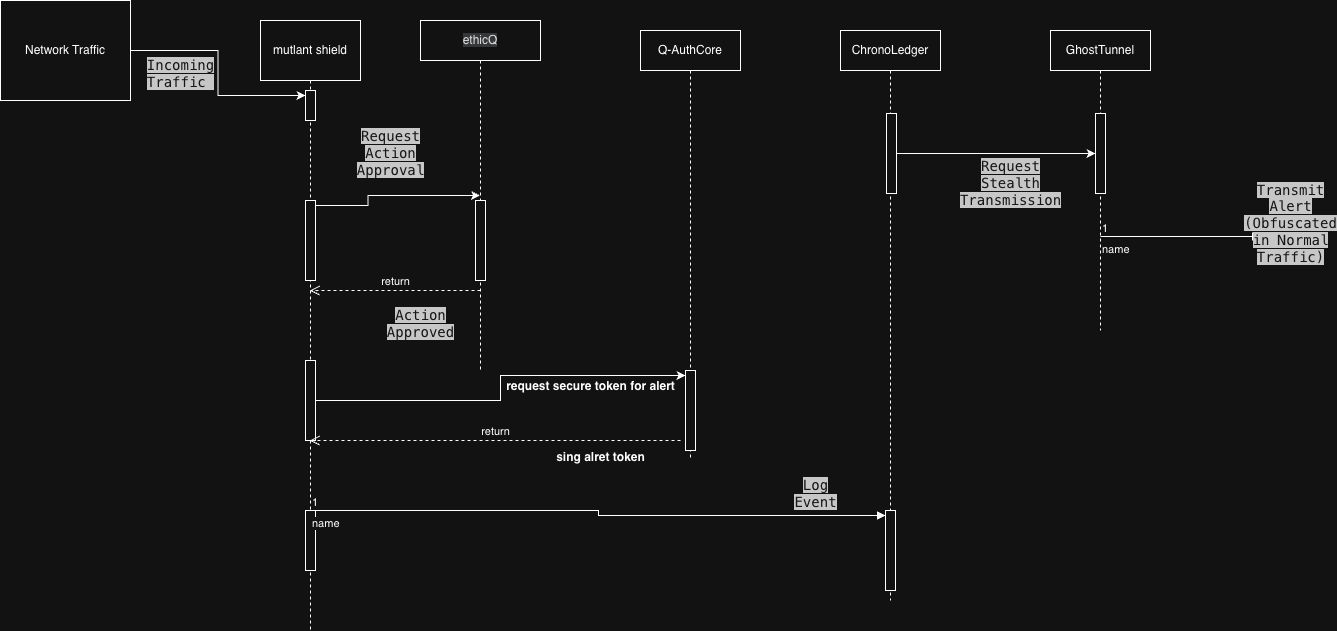

The diagram above was exported from draw.io. Its source (the exported page's mxGraphModel, read from the mxfile embedded in the PNG):
<mxGraphModel dx="2430" dy="813" grid="1" gridSize="10" guides="1" tooltips="1" connect="1" arrows="1" fold="1" page="1" pageScale="1" pageWidth="850" pageHeight="1100" math="0" shadow="0">
  <root>
    <mxCell id="0" />
    <mxCell id="1" parent="0" />
    <mxCell id="QrzA0ngWJyyBHoLtX7s0-16" value="&lt;meta charset=&quot;utf-8&quot;&gt;Q-AuthCore" style="shape=umlLifeline;perimeter=lifelinePerimeter;whiteSpace=wrap;html=1;container=1;dropTarget=0;collapsible=0;recursiveResize=0;outlineConnect=0;portConstraint=eastwest;newEdgeStyle={&quot;curved&quot;:0,&quot;rounded&quot;:0};" vertex="1" parent="1">
      <mxGeometry x="290" y="560" width="100" height="430" as="geometry" />
    </mxCell>
    <mxCell id="QrzA0ngWJyyBHoLtX7s0-86" value="" style="html=1;points=[[0,0,0,0,5],[0,1,0,0,-5],[1,0,0,0,5],[1,1,0,0,-5]];perimeter=orthogonalPerimeter;outlineConnect=0;targetShapes=umlLifeline;portConstraint=eastwest;newEdgeStyle={&quot;curved&quot;:0,&quot;rounded&quot;:0};" vertex="1" parent="QrzA0ngWJyyBHoLtX7s0-16">
      <mxGeometry x="45" y="340" width="10" height="80" as="geometry" />
    </mxCell>
    <mxCell id="QrzA0ngWJyyBHoLtX7s0-18" value="&lt;meta charset=&quot;utf-8&quot;&gt;ChronoLedger" style="shape=umlLifeline;perimeter=lifelinePerimeter;whiteSpace=wrap;html=1;container=1;dropTarget=0;collapsible=0;recursiveResize=0;outlineConnect=0;portConstraint=eastwest;newEdgeStyle={&quot;curved&quot;:0,&quot;rounded&quot;:0};" vertex="1" parent="1">
      <mxGeometry x="490" y="560" width="100" height="570" as="geometry" />
    </mxCell>
    <mxCell id="QrzA0ngWJyyBHoLtX7s0-91" value="" style="html=1;points=[[0,0,0,0,5],[0,1,0,0,-5],[1,0,0,0,5],[1,1,0,0,-5]];perimeter=orthogonalPerimeter;outlineConnect=0;targetShapes=umlLifeline;portConstraint=eastwest;newEdgeStyle={&quot;curved&quot;:0,&quot;rounded&quot;:0};" vertex="1" parent="QrzA0ngWJyyBHoLtX7s0-18">
      <mxGeometry x="45" y="480" width="10" height="80" as="geometry" />
    </mxCell>
    <mxCell id="QrzA0ngWJyyBHoLtX7s0-96" value="" style="html=1;points=[[0,0,0,0,5],[0,1,0,0,-5],[1,0,0,0,5],[1,1,0,0,-5]];perimeter=orthogonalPerimeter;outlineConnect=0;targetShapes=umlLifeline;portConstraint=eastwest;newEdgeStyle={&quot;curved&quot;:0,&quot;rounded&quot;:0};" vertex="1" parent="QrzA0ngWJyyBHoLtX7s0-18">
      <mxGeometry x="46" y="83" width="10" height="80" as="geometry" />
    </mxCell>
    <mxCell id="QrzA0ngWJyyBHoLtX7s0-20" value="&lt;meta charset=&quot;utf-8&quot;&gt;GhostTunnel" style="shape=umlLifeline;perimeter=lifelinePerimeter;whiteSpace=wrap;html=1;container=1;dropTarget=0;collapsible=0;recursiveResize=0;outlineConnect=0;portConstraint=eastwest;newEdgeStyle={&quot;curved&quot;:0,&quot;rounded&quot;:0};" vertex="1" parent="1">
      <mxGeometry x="700" y="560" width="100" height="300" as="geometry" />
    </mxCell>
    <mxCell id="QrzA0ngWJyyBHoLtX7s0-95" value="" style="html=1;points=[[0,0,0,0,5],[0,1,0,0,-5],[1,0,0,0,5],[1,1,0,0,-5]];perimeter=orthogonalPerimeter;outlineConnect=0;targetShapes=umlLifeline;portConstraint=eastwest;newEdgeStyle={&quot;curved&quot;:0,&quot;rounded&quot;:0};" vertex="1" parent="QrzA0ngWJyyBHoLtX7s0-20">
      <mxGeometry x="45" y="83" width="10" height="80" as="geometry" />
    </mxCell>
    <mxCell id="QrzA0ngWJyyBHoLtX7s0-41" value="&lt;meta charset=&quot;utf-8&quot;&gt;&lt;span style=&quot;color: rgb(249, 250, 251); font-family: Menlo, Monaco, Consolas, &amp;quot;Cascadia Mono&amp;quot;, &amp;quot;Ubuntu Mono&amp;quot;, &amp;quot;DejaVu Sans Mono&amp;quot;, &amp;quot;Liberation Mono&amp;quot;, &amp;quot;JetBrains Mono&amp;quot;, &amp;quot;Fira Code&amp;quot;, Cousine, &amp;quot;Roboto Mono&amp;quot;, &amp;quot;Courier New&amp;quot;, Courier, sans-serif, system-ui; font-size: 14px; font-style: normal; font-variant-ligatures: normal; font-variant-caps: normal; font-weight: 400; letter-spacing: normal; orphans: 2; text-align: start; text-indent: 0px; text-transform: none; widows: 2; word-spacing: 0px; -webkit-text-stroke-width: 0px; white-space: normal; background-color: rgb(44, 44, 46); text-decoration-thickness: initial; text-decoration-style: initial; text-decoration-color: initial; display: inline !important; float: none;&quot;&gt;Incoming Traffic&lt;span&gt;&amp;nbsp;&lt;/span&gt;&lt;/span&gt;" style="text;align=center;fontStyle=1;verticalAlign=middle;spacingLeft=3;spacingRight=3;strokeColor=none;rotatable=0;points=[[0,0.5],[1,0.5]];portConstraint=eastwest;html=1;" vertex="1" parent="1">
      <mxGeometry x="-210" y="590" width="80" height="26" as="geometry" />
    </mxCell>
    <mxCell id="QrzA0ngWJyyBHoLtX7s0-43" value="&lt;meta charset=&quot;utf-8&quot;&gt;&lt;span style=&quot;color: rgb(249, 250, 251); font-family: Menlo, Monaco, Consolas, &amp;quot;Cascadia Mono&amp;quot;, &amp;quot;Ubuntu Mono&amp;quot;, &amp;quot;DejaVu Sans Mono&amp;quot;, &amp;quot;Liberation Mono&amp;quot;, &amp;quot;JetBrains Mono&amp;quot;, &amp;quot;Fira Code&amp;quot;, Cousine, &amp;quot;Roboto Mono&amp;quot;, &amp;quot;Courier New&amp;quot;, Courier, sans-serif, system-ui; font-size: 14px; font-style: normal; font-variant-ligatures: normal; font-variant-caps: normal; font-weight: 400; letter-spacing: normal; orphans: 2; text-align: start; text-indent: 0px; text-transform: none; widows: 2; word-spacing: 0px; -webkit-text-stroke-width: 0px; white-space: normal; background-color: rgb(44, 44, 46); text-decoration-thickness: initial; text-decoration-style: initial; text-decoration-color: initial; display: inline !important; float: none;&quot;&gt;Request Action Approval&lt;/span&gt;" style="text;align=center;fontStyle=1;verticalAlign=middle;spacingLeft=3;spacingRight=3;strokeColor=none;rotatable=0;points=[[0,0.5],[1,0.5]];portConstraint=eastwest;html=1;" vertex="1" parent="1">
      <mxGeometry y="670" width="80" height="26" as="geometry" />
    </mxCell>
    <mxCell id="QrzA0ngWJyyBHoLtX7s0-50" value="&lt;meta charset=&quot;utf-8&quot;&gt;&lt;span style=&quot;color: rgb(249, 250, 251); font-family: Menlo, Monaco, Consolas, &amp;quot;Cascadia Mono&amp;quot;, &amp;quot;Ubuntu Mono&amp;quot;, &amp;quot;DejaVu Sans Mono&amp;quot;, &amp;quot;Liberation Mono&amp;quot;, &amp;quot;JetBrains Mono&amp;quot;, &amp;quot;Fira Code&amp;quot;, Cousine, &amp;quot;Roboto Mono&amp;quot;, &amp;quot;Courier New&amp;quot;, Courier, sans-serif, system-ui; font-size: 14px; font-style: normal; font-variant-ligatures: normal; font-variant-caps: normal; font-weight: 400; letter-spacing: normal; orphans: 2; text-align: start; text-indent: 0px; text-transform: none; widows: 2; word-spacing: 0px; -webkit-text-stroke-width: 0px; white-space: normal; background-color: rgb(44, 44, 46); text-decoration-thickness: initial; text-decoration-style: initial; text-decoration-color: initial; display: inline !important; float: none;&quot;&gt;Action Approved&lt;/span&gt;" style="text;align=center;fontStyle=1;verticalAlign=middle;spacingLeft=3;spacingRight=3;strokeColor=none;rotatable=0;points=[[0,0.5],[1,0.5]];portConstraint=eastwest;html=1;" vertex="1" parent="1">
      <mxGeometry x="30" y="840" width="80" height="26" as="geometry" />
    </mxCell>
    <mxCell id="QrzA0ngWJyyBHoLtX7s0-57" value="sing alret token" style="text;align=center;fontStyle=1;verticalAlign=middle;spacingLeft=3;spacingRight=3;strokeColor=none;rotatable=0;points=[[0,0.5],[1,0.5]];portConstraint=eastwest;html=1;" vertex="1" parent="1">
      <mxGeometry x="210" y="974" width="80" height="26" as="geometry" />
    </mxCell>
    <mxCell id="QrzA0ngWJyyBHoLtX7s0-58" value="request secure token for alert&lt;div&gt;&lt;br&gt;&lt;/div&gt;" style="text;align=center;fontStyle=1;verticalAlign=middle;spacingLeft=3;spacingRight=3;strokeColor=none;rotatable=0;points=[[0,0.5],[1,0.5]];portConstraint=eastwest;html=1;" vertex="1" parent="1">
      <mxGeometry x="200" y="910" width="80" height="26" as="geometry" />
    </mxCell>
    <mxCell id="QrzA0ngWJyyBHoLtX7s0-61" value="&lt;meta charset=&quot;utf-8&quot;&gt;&lt;span style=&quot;color: rgb(249, 250, 251); font-family: Menlo, Monaco, Consolas, &amp;quot;Cascadia Mono&amp;quot;, &amp;quot;Ubuntu Mono&amp;quot;, &amp;quot;DejaVu Sans Mono&amp;quot;, &amp;quot;Liberation Mono&amp;quot;, &amp;quot;JetBrains Mono&amp;quot;, &amp;quot;Fira Code&amp;quot;, Cousine, &amp;quot;Roboto Mono&amp;quot;, &amp;quot;Courier New&amp;quot;, Courier, sans-serif, system-ui; font-size: 14px; font-style: normal; font-variant-ligatures: normal; font-variant-caps: normal; font-weight: 400; letter-spacing: normal; orphans: 2; text-align: start; text-indent: 0px; text-transform: none; widows: 2; word-spacing: 0px; -webkit-text-stroke-width: 0px; white-space: normal; background-color: rgb(44, 44, 46); text-decoration-thickness: initial; text-decoration-style: initial; text-decoration-color: initial; display: inline !important; float: none;&quot;&gt;Log Event&lt;/span&gt;" style="text;align=center;fontStyle=1;verticalAlign=middle;spacingLeft=3;spacingRight=3;strokeColor=none;rotatable=0;points=[[0,0.5],[1,0.5]];portConstraint=eastwest;html=1;" vertex="1" parent="1">
      <mxGeometry x="425" y="1010" width="80" height="26" as="geometry" />
    </mxCell>
    <mxCell id="QrzA0ngWJyyBHoLtX7s0-64" value="&lt;meta charset=&quot;utf-8&quot;&gt;&lt;span style=&quot;color: rgb(249, 250, 251); font-family: Menlo, Monaco, Consolas, &amp;quot;Cascadia Mono&amp;quot;, &amp;quot;Ubuntu Mono&amp;quot;, &amp;quot;DejaVu Sans Mono&amp;quot;, &amp;quot;Liberation Mono&amp;quot;, &amp;quot;JetBrains Mono&amp;quot;, &amp;quot;Fira Code&amp;quot;, Cousine, &amp;quot;Roboto Mono&amp;quot;, &amp;quot;Courier New&amp;quot;, Courier, sans-serif, system-ui; font-size: 14px; font-style: normal; font-variant-ligatures: normal; font-variant-caps: normal; font-weight: 400; letter-spacing: normal; orphans: 2; text-align: start; text-indent: 0px; text-transform: none; widows: 2; word-spacing: 0px; -webkit-text-stroke-width: 0px; white-space: normal; background-color: rgb(44, 44, 46); text-decoration-thickness: initial; text-decoration-style: initial; text-decoration-color: initial; display: inline !important; float: none;&quot;&gt;Request Stealth Transmission&lt;/span&gt;" style="text;align=center;fontStyle=1;verticalAlign=middle;spacingLeft=3;spacingRight=3;strokeColor=none;rotatable=0;points=[[0,0.5],[1,0.5]];portConstraint=eastwest;html=1;" vertex="1" parent="1">
      <mxGeometry x="620" y="700" width="80" height="26" as="geometry" />
    </mxCell>
    <mxCell id="QrzA0ngWJyyBHoLtX7s0-67" value="name" style="endArrow=block;endFill=1;html=1;edgeStyle=orthogonalEdgeStyle;align=left;verticalAlign=top;rounded=0;" edge="1" parent="1">
      <mxGeometry x="-1" relative="1" as="geometry">
        <mxPoint x="750" y="766" as="sourcePoint" />
        <mxPoint x="910" y="766" as="targetPoint" />
      </mxGeometry>
    </mxCell>
    <mxCell id="QrzA0ngWJyyBHoLtX7s0-68" value="1" style="edgeLabel;resizable=0;html=1;align=left;verticalAlign=bottom;" connectable="0" vertex="1" parent="QrzA0ngWJyyBHoLtX7s0-67">
      <mxGeometry x="-1" relative="1" as="geometry" />
    </mxCell>
    <mxCell id="QrzA0ngWJyyBHoLtX7s0-69" value="&lt;meta charset=&quot;utf-8&quot;&gt;&lt;span style=&quot;color: rgb(249, 250, 251); font-family: Menlo, Monaco, Consolas, &amp;quot;Cascadia Mono&amp;quot;, &amp;quot;Ubuntu Mono&amp;quot;, &amp;quot;DejaVu Sans Mono&amp;quot;, &amp;quot;Liberation Mono&amp;quot;, &amp;quot;JetBrains Mono&amp;quot;, &amp;quot;Fira Code&amp;quot;, Cousine, &amp;quot;Roboto Mono&amp;quot;, &amp;quot;Courier New&amp;quot;, Courier, sans-serif, system-ui; font-size: 14px; font-style: normal; font-variant-ligatures: normal; font-variant-caps: normal; font-weight: 400; letter-spacing: normal; orphans: 2; text-align: start; text-indent: 0px; text-transform: none; widows: 2; word-spacing: 0px; -webkit-text-stroke-width: 0px; white-space: normal; background-color: rgb(44, 44, 46); text-decoration-thickness: initial; text-decoration-style: initial; text-decoration-color: initial; display: inline !important; float: none;&quot;&gt;Transmit Alert (Obfuscated in Normal Traffic)&lt;/span&gt;" style="text;align=center;fontStyle=1;verticalAlign=middle;spacingLeft=3;spacingRight=3;strokeColor=none;rotatable=0;points=[[0,0.5],[1,0.5]];portConstraint=eastwest;html=1;" vertex="1" parent="1">
      <mxGeometry x="900" y="740" width="80" height="26" as="geometry" />
    </mxCell>
    <mxCell id="QrzA0ngWJyyBHoLtX7s0-71" value="Network Traffic" style="html=1;whiteSpace=wrap;" vertex="1" parent="1">
      <mxGeometry x="-350" y="530" width="130" height="100" as="geometry" />
    </mxCell>
    <mxCell id="QrzA0ngWJyyBHoLtX7s0-72" value="mutlant shield" style="shape=umlLifeline;perimeter=lifelinePerimeter;whiteSpace=wrap;html=1;container=1;dropTarget=0;collapsible=0;recursiveResize=0;outlineConnect=0;portConstraint=eastwest;newEdgeStyle={&quot;curved&quot;:0,&quot;rounded&quot;:0};size=60;" vertex="1" parent="1">
      <mxGeometry x="-90" y="550" width="100" height="610" as="geometry" />
    </mxCell>
    <mxCell id="QrzA0ngWJyyBHoLtX7s0-74" value="" style="html=1;points=[[0,0,0,0,5],[0,1,0,0,-5],[1,0,0,0,5],[1,1,0,0,-5]];perimeter=orthogonalPerimeter;outlineConnect=0;targetShapes=umlLifeline;portConstraint=eastwest;newEdgeStyle={&quot;curved&quot;:0,&quot;rounded&quot;:0};" vertex="1" parent="QrzA0ngWJyyBHoLtX7s0-72">
      <mxGeometry x="45" y="70" width="10" height="30" as="geometry" />
    </mxCell>
    <mxCell id="QrzA0ngWJyyBHoLtX7s0-76" value="" style="html=1;points=[[0,0,0,0,5],[0,1,0,0,-5],[1,0,0,0,5],[1,1,0,0,-5]];perimeter=orthogonalPerimeter;outlineConnect=0;targetShapes=umlLifeline;portConstraint=eastwest;newEdgeStyle={&quot;curved&quot;:0,&quot;rounded&quot;:0};" vertex="1" parent="QrzA0ngWJyyBHoLtX7s0-72">
      <mxGeometry x="45" y="180" width="10" height="80" as="geometry" />
    </mxCell>
    <mxCell id="QrzA0ngWJyyBHoLtX7s0-84" value="" style="html=1;points=[[0,0,0,0,5],[0,1,0,0,-5],[1,0,0,0,5],[1,1,0,0,-5]];perimeter=orthogonalPerimeter;outlineConnect=0;targetShapes=umlLifeline;portConstraint=eastwest;newEdgeStyle={&quot;curved&quot;:0,&quot;rounded&quot;:0};" vertex="1" parent="QrzA0ngWJyyBHoLtX7s0-72">
      <mxGeometry x="45" y="340" width="10" height="80" as="geometry" />
    </mxCell>
    <mxCell id="QrzA0ngWJyyBHoLtX7s0-90" value="" style="html=1;points=[[0,0,0,0,5],[0,1,0,0,-5],[1,0,0,0,5],[1,1,0,0,-5]];perimeter=orthogonalPerimeter;outlineConnect=0;targetShapes=umlLifeline;portConstraint=eastwest;newEdgeStyle={&quot;curved&quot;:0,&quot;rounded&quot;:0};" vertex="1" parent="QrzA0ngWJyyBHoLtX7s0-72">
      <mxGeometry x="45" y="490" width="10" height="60" as="geometry" />
    </mxCell>
    <mxCell id="QrzA0ngWJyyBHoLtX7s0-75" style="edgeStyle=orthogonalEdgeStyle;rounded=0;orthogonalLoop=1;jettySize=auto;html=1;entryX=0;entryY=0;entryDx=0;entryDy=5;entryPerimeter=0;" edge="1" parent="1" source="QrzA0ngWJyyBHoLtX7s0-71" target="QrzA0ngWJyyBHoLtX7s0-74">
      <mxGeometry relative="1" as="geometry" />
    </mxCell>
    <mxCell id="QrzA0ngWJyyBHoLtX7s0-78" value="&lt;font color=&quot;#121212&quot;&gt;&lt;span style=&quot;background-color: rgb(211, 213, 214);&quot;&gt;ethicQ&lt;/span&gt;&lt;/font&gt;" style="shape=umlLifeline;perimeter=lifelinePerimeter;whiteSpace=wrap;html=1;container=1;dropTarget=0;collapsible=0;recursiveResize=0;outlineConnect=0;portConstraint=eastwest;newEdgeStyle={&quot;curved&quot;:0,&quot;rounded&quot;:0};" vertex="1" parent="1">
      <mxGeometry x="70" y="550" width="120" height="350" as="geometry" />
    </mxCell>
    <mxCell id="QrzA0ngWJyyBHoLtX7s0-79" value="" style="html=1;points=[[0,0,0,0,5],[0,1,0,0,-5],[1,0,0,0,5],[1,1,0,0,-5]];perimeter=orthogonalPerimeter;outlineConnect=0;targetShapes=umlLifeline;portConstraint=eastwest;newEdgeStyle={&quot;curved&quot;:0,&quot;rounded&quot;:0};" vertex="1" parent="QrzA0ngWJyyBHoLtX7s0-78">
      <mxGeometry x="55" y="180" width="10" height="80" as="geometry" />
    </mxCell>
    <mxCell id="QrzA0ngWJyyBHoLtX7s0-81" style="edgeStyle=orthogonalEdgeStyle;rounded=0;orthogonalLoop=1;jettySize=auto;html=1;curved=0;exitX=1;exitY=0;exitDx=0;exitDy=5;exitPerimeter=0;" edge="1" parent="1" source="QrzA0ngWJyyBHoLtX7s0-76" target="QrzA0ngWJyyBHoLtX7s0-78">
      <mxGeometry relative="1" as="geometry" />
    </mxCell>
    <mxCell id="QrzA0ngWJyyBHoLtX7s0-83" value="return" style="html=1;verticalAlign=bottom;endArrow=open;dashed=1;endSize=8;curved=0;rounded=0;" edge="1" parent="1" target="QrzA0ngWJyyBHoLtX7s0-72">
      <mxGeometry relative="1" as="geometry">
        <mxPoint x="130" y="820" as="sourcePoint" />
        <mxPoint x="50" y="820" as="targetPoint" />
      </mxGeometry>
    </mxCell>
    <mxCell id="QrzA0ngWJyyBHoLtX7s0-85" style="edgeStyle=orthogonalEdgeStyle;rounded=0;orthogonalLoop=1;jettySize=auto;html=1;curved=0;entryX=0;entryY=0;entryDx=0;entryDy=5;entryPerimeter=0;" edge="1" parent="1" source="QrzA0ngWJyyBHoLtX7s0-84" target="QrzA0ngWJyyBHoLtX7s0-86">
      <mxGeometry relative="1" as="geometry">
        <mxPoint x="40" y="970" as="targetPoint" />
      </mxGeometry>
    </mxCell>
    <mxCell id="QrzA0ngWJyyBHoLtX7s0-87" value="return" style="html=1;verticalAlign=bottom;endArrow=open;dashed=1;endSize=8;curved=0;rounded=0;" edge="1" parent="1" target="QrzA0ngWJyyBHoLtX7s0-72">
      <mxGeometry relative="1" as="geometry">
        <mxPoint x="330" y="970" as="sourcePoint" />
        <mxPoint x="250" y="970" as="targetPoint" />
      </mxGeometry>
    </mxCell>
    <mxCell id="QrzA0ngWJyyBHoLtX7s0-93" value="name" style="endArrow=block;endFill=1;html=1;edgeStyle=orthogonalEdgeStyle;align=left;verticalAlign=top;rounded=0;entryX=0;entryY=0;entryDx=0;entryDy=5;entryPerimeter=0;" edge="1" parent="1" target="QrzA0ngWJyyBHoLtX7s0-91">
      <mxGeometry x="-1" relative="1" as="geometry">
        <mxPoint x="-40" y="1040" as="sourcePoint" />
        <mxPoint x="120" y="1040" as="targetPoint" />
      </mxGeometry>
    </mxCell>
    <mxCell id="QrzA0ngWJyyBHoLtX7s0-94" value="1" style="edgeLabel;resizable=0;html=1;align=left;verticalAlign=bottom;" connectable="0" vertex="1" parent="QrzA0ngWJyyBHoLtX7s0-93">
      <mxGeometry x="-1" relative="1" as="geometry" />
    </mxCell>
    <mxCell id="QrzA0ngWJyyBHoLtX7s0-97" style="edgeStyle=orthogonalEdgeStyle;rounded=0;orthogonalLoop=1;jettySize=auto;html=1;curved=0;" edge="1" parent="1" source="QrzA0ngWJyyBHoLtX7s0-96" target="QrzA0ngWJyyBHoLtX7s0-95">
      <mxGeometry relative="1" as="geometry" />
    </mxCell>
  </root>
</mxGraphModel>